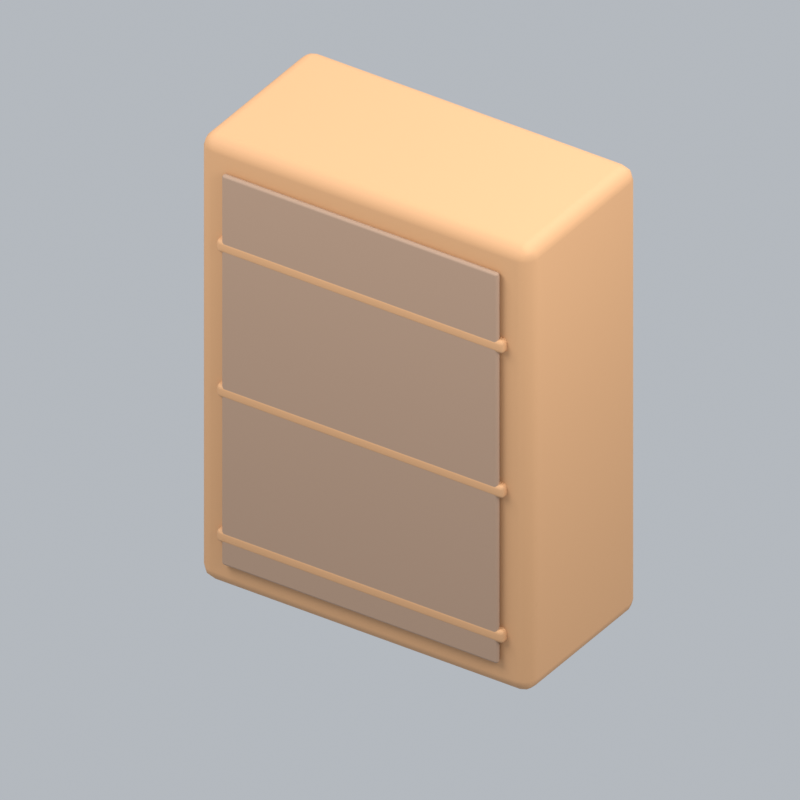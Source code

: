 # Source: japaneseClosetBase.blend  (saved by Blender 5.2.45; exported with 4.5.12 LTS)
import bpy
from mathutils import Matrix  # noqa: F401  (used for matrix-valued properties, if any)

bpy.ops.wm.read_factory_settings(use_empty=True)
scene = bpy.context.scene
scene.name = 'Scene'

# ---- collections
col_collection = bpy.data.collections.new('Collection'); scene.collection.children.link(col_collection)

# ---- materials (node trees are filled in below, after node groups)
mat_wood = bpy.data.materials.new('wood')
mat_wood.diffuse_color = (0.5841, 0.3185, 0.1529, 1.0)
mat_brown = bpy.data.materials.new('brown')
mat_brown.diffuse_color = (0.3763, 0.2462, 0.1683, 1.0)

# ---- material node trees
mat_wood.use_nodes = True; mat_wood.node_tree.nodes.clear()
_N = mat_wood.node_tree.nodes; _L = mat_wood.node_tree.links
n0 = _N.new('ShaderNodeBsdfPrincipled'); n0.name = 'Principled BSDF'; n0.location = (-200, 100)
n0.inputs[0].default_value = (0.5841, 0.3185, 0.1529, 1.0)
n0.inputs[2].default_value = 0.72
n0.inputs[10].default_value = 0.005
n1 = _N.new('ShaderNodeOutputMaterial'); n1.name = 'Material Output'; n1.location = (200, 100)
_L.new(n0.outputs[0], n1.inputs[0])
n1.is_active_output = True
mat_brown.use_nodes = True; mat_brown.node_tree.nodes.clear()
_N = mat_brown.node_tree.nodes; _L = mat_brown.node_tree.links
n0 = _N.new('ShaderNodeBsdfPrincipled'); n0.name = 'Principled BSDF'; n0.location = (-200, 100)
n0.inputs[0].default_value = (0.3763, 0.2462, 0.1683, 1.0)
n0.inputs[2].default_value = 0.72
n0.inputs[10].default_value = 0.005
n1 = _N.new('ShaderNodeOutputMaterial'); n1.name = 'Material Output'; n1.location = (200, 100)
_L.new(n0.outputs[0], n1.inputs[0])
n1.is_active_output = True

# ---- world
world_world = bpy.data.worlds.new('World'); scene.world = world_world
world_world.use_nodes = True; world_world.node_tree.nodes.clear()
_N = world_world.node_tree.nodes; _L = world_world.node_tree.links
n0 = _N.new('ShaderNodeOutputWorld'); n0.name = 'World Output'; n0.location = (200, 100)
n1 = _N.new('ShaderNodeBackground'); n1.name = 'Background'; n1.location = (-200, 100)
n1.inputs[0].default_value = (0.65, 0.69, 0.74, 1.0)
n1.inputs[1].default_value = 0.7
_L.new(n1.outputs[0], n0.inputs[0])
n0.is_active_output = True
world_world.color = (0.3, 0.3, 0.3)
world_world.sun_shadow_jitter_overblur = 0.0

# ---- cameras
cam_camera_085 = bpy.data.cameras.new('Camera.085')
cam_camera_085.type = 'ORTHO'
cam_camera_085.ortho_scale = 3.014

# ---- lights
light_area_252 = bpy.data.lights.new('Area.252', 'AREA')
light_area_252.energy = 500.0
light_area_252.shape = 'DISK'
light_area_252.size = 5.0
light_area_252.size_y = 1.0
light_area_253 = bpy.data.lights.new('Area.253', 'AREA')
light_area_253.energy = 180.0
light_area_253.shape = 'DISK'
light_area_253.size = 4.0
light_area_253.size_y = 1.0
light_area_254 = bpy.data.lights.new('Area.254', 'AREA')
light_area_254.energy = 300.0
light_area_254.shape = 'DISK'
light_area_254.size = 4.0
light_area_254.size_y = 1.0

# ---- meshes
me_cube_412 = bpy.data.meshes.new('Cube.412')
me_cube_412.from_pydata([(-0.75, -0.375, -1.0), (-0.75, -0.375, 1.0), (-0.75, 0.375, -1.0), (-0.75, 0.375, 1.0), (0.75, -0.375, -1.0), (0.75, -0.375, 1.0), (0.75, 0.375, -1.0), (0.75, 0.375, 1.0)], [], [(0, 1, 3, 2), (2, 3, 7, 6), (6, 7, 5, 4), (4, 5, 1, 0), (2, 6, 4, 0), (7, 3, 1, 5)])
_uv = me_cube_412.uv_layers.new(name='UVMap')
_uv.uv.foreach_set('vector', [0.375, 0.0, 0.625, 0.0, 0.625, 0.25, 0.375, 0.25, 0.375, 0.25, 0.625, 0.25, 0.625, 0.5, 0.375, 0.5, 0.375, 0.5, 0.625, 0.5, 0.625, 0.75, 0.375, 0.75, 0.375, 0.75, 0.625, 0.75, 0.625, 1.0, 0.375, 1.0, 0.125, 0.5, 0.375, 0.5, 0.375, 0.75, 0.125, 0.75, 0.625, 0.5, 0.875, 0.5, 0.875, 0.75, 0.625, 0.75])
me_cube_412.materials.append(mat_wood)
me_cube_412.update()
me_cube_413 = bpy.data.meshes.new('Cube.413')
me_cube_413.from_pydata([(-0.625, -0.0125, -0.875), (-0.625, -0.0125, 0.875), (-0.625, 0.0125, -0.875), (-0.625, 0.0125, 0.875), (0.625, -0.0125, -0.875), (0.625, -0.0125, 0.875), (0.625, 0.0125, -0.875), (0.625, 0.0125, 0.875)], [], [(0, 1, 3, 2), (2, 3, 7, 6), (6, 7, 5, 4), (4, 5, 1, 0), (2, 6, 4, 0), (7, 3, 1, 5)])
_uv = me_cube_413.uv_layers.new(name='UVMap')
_uv.uv.foreach_set('vector', [0.375, 0.0, 0.625, 0.0, 0.625, 0.25, 0.375, 0.25, 0.375, 0.25, 0.625, 0.25, 0.625, 0.5, 0.375, 0.5, 0.375, 0.5, 0.625, 0.5, 0.625, 0.75, 0.375, 0.75, 0.375, 0.75, 0.625, 0.75, 0.625, 1.0, 0.375, 1.0, 0.125, 0.5, 0.375, 0.5, 0.375, 0.75, 0.125, 0.75, 0.625, 0.5, 0.875, 0.5, 0.875, 0.75, 0.625, 0.75])
me_cube_413.materials.append(mat_brown)
me_cube_413.update()
me_cube_414 = bpy.data.meshes.new('Cube.414')
me_cube_414.from_pydata([(-0.65, -0.325, -0.03), (-0.65, -0.325, 0.03), (-0.65, 0.325, -0.03), (-0.65, 0.325, 0.03), (0.65, -0.325, -0.03), (0.65, -0.325, 0.03), (0.65, 0.325, -0.03), (0.65, 0.325, 0.03)], [], [(0, 1, 3, 2), (2, 3, 7, 6), (6, 7, 5, 4), (4, 5, 1, 0), (2, 6, 4, 0), (7, 3, 1, 5)])
_uv = me_cube_414.uv_layers.new(name='UVMap')
_uv.uv.foreach_set('vector', [0.375, 0.0, 0.625, 0.0, 0.625, 0.25, 0.375, 0.25, 0.375, 0.25, 0.625, 0.25, 0.625, 0.5, 0.375, 0.5, 0.375, 0.5, 0.625, 0.5, 0.625, 0.75, 0.375, 0.75, 0.375, 0.75, 0.625, 0.75, 0.625, 1.0, 0.375, 1.0, 0.125, 0.5, 0.375, 0.5, 0.375, 0.75, 0.125, 0.75, 0.625, 0.5, 0.875, 0.5, 0.875, 0.75, 0.625, 0.75])
me_cube_414.materials.append(mat_wood)
me_cube_414.update()
me_cube_415 = bpy.data.meshes.new('Cube.415')
me_cube_415.from_pydata([(-0.65, -0.325, -0.03), (-0.65, -0.325, 0.03), (-0.65, 0.325, -0.03), (-0.65, 0.325, 0.03), (0.65, -0.325, -0.03), (0.65, -0.325, 0.03), (0.65, 0.325, -0.03), (0.65, 0.325, 0.03)], [], [(0, 1, 3, 2), (2, 3, 7, 6), (6, 7, 5, 4), (4, 5, 1, 0), (2, 6, 4, 0), (7, 3, 1, 5)])
_uv = me_cube_415.uv_layers.new(name='UVMap')
_uv.uv.foreach_set('vector', [0.375, 0.0, 0.625, 0.0, 0.625, 0.25, 0.375, 0.25, 0.375, 0.25, 0.625, 0.25, 0.625, 0.5, 0.375, 0.5, 0.375, 0.5, 0.625, 0.5, 0.625, 0.75, 0.375, 0.75, 0.375, 0.75, 0.625, 0.75, 0.625, 1.0, 0.375, 1.0, 0.125, 0.5, 0.375, 0.5, 0.375, 0.75, 0.125, 0.75, 0.625, 0.5, 0.875, 0.5, 0.875, 0.75, 0.625, 0.75])
me_cube_415.materials.append(mat_wood)
me_cube_415.update()
me_cube_416 = bpy.data.meshes.new('Cube.416')
me_cube_416.from_pydata([(-0.65, -0.325, -0.03), (-0.65, -0.325, 0.03), (-0.65, 0.325, -0.03), (-0.65, 0.325, 0.03), (0.65, -0.325, -0.03), (0.65, -0.325, 0.03), (0.65, 0.325, -0.03), (0.65, 0.325, 0.03)], [], [(0, 1, 3, 2), (2, 3, 7, 6), (6, 7, 5, 4), (4, 5, 1, 0), (2, 6, 4, 0), (7, 3, 1, 5)])
_uv = me_cube_416.uv_layers.new(name='UVMap')
_uv.uv.foreach_set('vector', [0.375, 0.0, 0.625, 0.0, 0.625, 0.25, 0.375, 0.25, 0.375, 0.25, 0.625, 0.25, 0.625, 0.5, 0.375, 0.5, 0.375, 0.5, 0.625, 0.5, 0.625, 0.75, 0.375, 0.75, 0.375, 0.75, 0.625, 0.75, 0.625, 1.0, 0.375, 1.0, 0.125, 0.5, 0.375, 0.5, 0.375, 0.75, 0.125, 0.75, 0.625, 0.5, 0.875, 0.5, 0.875, 0.75, 0.625, 0.75])
me_cube_416.materials.append(mat_wood)
me_cube_416.update()

# ---- objects
ob_fixed_isometric_camera = bpy.data.objects.new('Fixed isometric camera', cam_camera_085)
ob_warm_key = bpy.data.objects.new('Warm key', light_area_252)
ob_fill = bpy.data.objects.new('Fill', light_area_253)
ob_rim = bpy.data.objects.new('Rim', light_area_254)
ob_cabinet = bpy.data.objects.new('Cabinet', me_cube_412)
ob_open_interior = bpy.data.objects.new('Open interior', me_cube_413)
ob_inner_shelf = bpy.data.objects.new('Inner shelf', me_cube_414)
ob_inner_shelf_001 = bpy.data.objects.new('Inner shelf.001', me_cube_415)
ob_inner_shelf_002 = bpy.data.objects.new('Inner shelf.002', me_cube_416)
ob_japaneseclosetbase_orientation = bpy.data.objects.new('japaneseClosetBase orientation', None)

# ---- transforms, parenting, visibility, modifiers, constraints
ob_fixed_isometric_camera.location = (6.0, -9.126, 7.94)
ob_fixed_isometric_camera.rotation_euler = (0.9964, 2.214e-08, 0.588)
ob_warm_key.location = (-3.0, -4.0, 7.0)
ob_warm_key.rotation_euler = (0.6947, -4.874e-08, -0.6435)
ob_fill.location = (4.0, -1.0, 4.0)
ob_fill.rotation_euler = (0.9418, 9.221e-09, 1.326)
ob_rim.location = (1.0, 4.0, 6.0)
ob_rim.rotation_euler = (0.6896, -5.112e-08, 2.897)
ob_cabinet.parent = ob_japaneseclosetbase_orientation
ob_cabinet.location = (0.0, 0.0, 1.0)
_m = ob_cabinet.modifiers.new('Rounded edges', 'BEVEL')
_m.width = 0.06
_m.width_pct = 0.06
_m.segments = 3
_m = ob_cabinet.modifiers.new('Weighted normals', 'WEIGHTED_NORMAL')
ob_open_interior.parent = ob_japaneseclosetbase_orientation
ob_open_interior.location = (0.0, -0.391, 1.0)
_m = ob_open_interior.modifiers.new('Rounded edges', 'BEVEL')
_m.width = 0.01125
_m.width_pct = 0.01125
_m.segments = 3
_m = ob_open_interior.modifiers.new('Weighted normals', 'WEIGHTED_NORMAL')
ob_inner_shelf.parent = ob_japaneseclosetbase_orientation
ob_inner_shelf.location = (0.0, -0.08, 0.25)
_m = ob_inner_shelf.modifiers.new('Rounded edges', 'BEVEL')
_m.width = 0.018
_m.width_pct = 0.018
_m.segments = 3
_m = ob_inner_shelf.modifiers.new('Weighted normals', 'WEIGHTED_NORMAL')
ob_inner_shelf_001.parent = ob_japaneseclosetbase_orientation
ob_inner_shelf_001.location = (0.0, -0.08, 0.9)
_m = ob_inner_shelf_001.modifiers.new('Rounded edges', 'BEVEL')
_m.width = 0.018
_m.width_pct = 0.018
_m.segments = 3
_m = ob_inner_shelf_001.modifiers.new('Weighted normals', 'WEIGHTED_NORMAL')
ob_inner_shelf_002.parent = ob_japaneseclosetbase_orientation
ob_inner_shelf_002.location = (0.0, -0.08, 1.55)
_m = ob_inner_shelf_002.modifiers.new('Rounded edges', 'BEVEL')
_m.width = 0.018
_m.width_pct = 0.018
_m.segments = 3
_m = ob_inner_shelf_002.modifiers.new('Weighted normals', 'WEIGHTED_NORMAL')
ob_japaneseclosetbase_orientation.location = (0.0, 0.0, 0.0)

# ---- collection membership
col_collection.objects.link(ob_fixed_isometric_camera)
col_collection.objects.link(ob_warm_key)
col_collection.objects.link(ob_fill)
col_collection.objects.link(ob_rim)
col_collection.objects.link(ob_cabinet)
col_collection.objects.link(ob_open_interior)
col_collection.objects.link(ob_inner_shelf)
col_collection.objects.link(ob_inner_shelf_001)
col_collection.objects.link(ob_inner_shelf_002)
col_collection.objects.link(ob_japaneseclosetbase_orientation)

# ---- scene / render settings (as saved in the file)
scene.camera = ob_fixed_isometric_camera
scene.frame_start = 1; scene.frame_end = 1; scene.frame_set(1)
scene.render.engine = 'BLENDER_EEVEE_NEXT'
scene.render.resolution_x = 256
scene.render.resolution_y = 256
scene.render.fps = 12
scene.render.film_transparent = True
scene.render.bake_bias = 0.0
scene.render.bake_samples = 0
scene.render.compositor_device = 'GPU'
scene.eevee.taa_render_samples = 24
scene.eevee.use_volume_custom_range = False
scene.eevee.fast_gi_thickness_near = 0.1
scene.eevee.fast_gi_thickness_far = 0.0
scene.eevee.ray_tracing_options.screen_trace_thickness = 0.1
scene.view_settings.view_transform = 'Standard'
bpy.context.view_layer.update()
